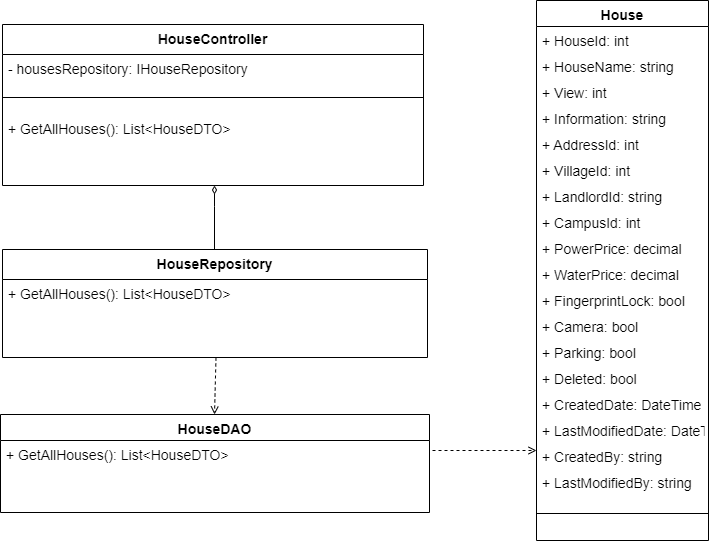

The diagram above was exported from draw.io. Its source (the exported page's mxGraphModel, read from the mxfile embedded in the PNG):
<mxGraphModel dx="2754" dy="1767" grid="0" gridSize="10" guides="1" tooltips="1" connect="1" arrows="1" fold="1" page="1" pageScale="1" pageWidth="583" pageHeight="827" math="0" shadow="0">
  <root>
    <mxCell id="0" />
    <mxCell id="1" parent="0" />
    <mxCell id="MRR1rW6oEbKcL-qy95JE-22" value="House" style="swimlane;fontStyle=1;align=center;verticalAlign=top;childLayout=stackLayout;horizontal=1;startSize=26;horizontalStack=0;resizeParent=1;resizeLast=0;collapsible=1;marginBottom=0;rounded=0;shadow=0;strokeWidth=1;fontSize=14;" vertex="1" parent="1">
      <mxGeometry x="-535" y="-679" width="172" height="540" as="geometry">
        <mxRectangle x="508" y="120" width="160" height="26" as="alternateBounds" />
      </mxGeometry>
    </mxCell>
    <mxCell id="MRR1rW6oEbKcL-qy95JE-23" value="+ HouseId: int" style="text;align=left;verticalAlign=top;spacingLeft=4;spacingRight=4;overflow=hidden;rotatable=0;points=[[0,0.5],[1,0.5]];portConstraint=eastwest;fontSize=14;" vertex="1" parent="MRR1rW6oEbKcL-qy95JE-22">
      <mxGeometry y="26" width="172" height="26" as="geometry" />
    </mxCell>
    <mxCell id="MRR1rW6oEbKcL-qy95JE-24" value="+ HouseName: string" style="text;align=left;verticalAlign=top;spacingLeft=4;spacingRight=4;overflow=hidden;rotatable=0;points=[[0,0.5],[1,0.5]];portConstraint=eastwest;rounded=0;shadow=0;html=0;fontSize=14;" vertex="1" parent="MRR1rW6oEbKcL-qy95JE-22">
      <mxGeometry y="52" width="172" height="26" as="geometry" />
    </mxCell>
    <mxCell id="MRR1rW6oEbKcL-qy95JE-25" value="+ View: int" style="text;align=left;verticalAlign=top;spacingLeft=4;spacingRight=4;overflow=hidden;rotatable=0;points=[[0,0.5],[1,0.5]];portConstraint=eastwest;rounded=0;shadow=0;html=0;fontSize=14;" vertex="1" parent="MRR1rW6oEbKcL-qy95JE-22">
      <mxGeometry y="78" width="172" height="26" as="geometry" />
    </mxCell>
    <mxCell id="MRR1rW6oEbKcL-qy95JE-26" value="+ Information: string" style="text;align=left;verticalAlign=top;spacingLeft=4;spacingRight=4;overflow=hidden;rotatable=0;points=[[0,0.5],[1,0.5]];portConstraint=eastwest;rounded=0;shadow=0;html=0;fontSize=14;" vertex="1" parent="MRR1rW6oEbKcL-qy95JE-22">
      <mxGeometry y="104" width="172" height="26" as="geometry" />
    </mxCell>
    <mxCell id="MRR1rW6oEbKcL-qy95JE-27" value="+ AddressId: int" style="text;align=left;verticalAlign=top;spacingLeft=4;spacingRight=4;overflow=hidden;rotatable=0;points=[[0,0.5],[1,0.5]];portConstraint=eastwest;rounded=0;shadow=0;html=0;fontSize=14;" vertex="1" parent="MRR1rW6oEbKcL-qy95JE-22">
      <mxGeometry y="130" width="172" height="26" as="geometry" />
    </mxCell>
    <mxCell id="MRR1rW6oEbKcL-qy95JE-28" value="+ VillageId: int" style="text;align=left;verticalAlign=top;spacingLeft=4;spacingRight=4;overflow=hidden;rotatable=0;points=[[0,0.5],[1,0.5]];portConstraint=eastwest;rounded=0;shadow=0;html=0;fontSize=14;" vertex="1" parent="MRR1rW6oEbKcL-qy95JE-22">
      <mxGeometry y="156" width="172" height="26" as="geometry" />
    </mxCell>
    <mxCell id="MRR1rW6oEbKcL-qy95JE-29" value="+ LandlordId: string" style="text;align=left;verticalAlign=top;spacingLeft=4;spacingRight=4;overflow=hidden;rotatable=0;points=[[0,0.5],[1,0.5]];portConstraint=eastwest;rounded=0;shadow=0;html=0;fontSize=14;" vertex="1" parent="MRR1rW6oEbKcL-qy95JE-22">
      <mxGeometry y="182" width="172" height="26" as="geometry" />
    </mxCell>
    <mxCell id="MRR1rW6oEbKcL-qy95JE-30" value="+ CampusId: int" style="text;align=left;verticalAlign=top;spacingLeft=4;spacingRight=4;overflow=hidden;rotatable=0;points=[[0,0.5],[1,0.5]];portConstraint=eastwest;rounded=0;shadow=0;html=0;fontSize=14;" vertex="1" parent="MRR1rW6oEbKcL-qy95JE-22">
      <mxGeometry y="208" width="172" height="26" as="geometry" />
    </mxCell>
    <mxCell id="MRR1rW6oEbKcL-qy95JE-31" value="+ PowerPrice: decimal" style="text;align=left;verticalAlign=top;spacingLeft=4;spacingRight=4;overflow=hidden;rotatable=0;points=[[0,0.5],[1,0.5]];portConstraint=eastwest;rounded=0;shadow=0;html=0;fontSize=14;" vertex="1" parent="MRR1rW6oEbKcL-qy95JE-22">
      <mxGeometry y="234" width="172" height="26" as="geometry" />
    </mxCell>
    <mxCell id="MRR1rW6oEbKcL-qy95JE-32" value="+ WaterPrice: decimal" style="text;align=left;verticalAlign=top;spacingLeft=4;spacingRight=4;overflow=hidden;rotatable=0;points=[[0,0.5],[1,0.5]];portConstraint=eastwest;rounded=0;shadow=0;html=0;fontSize=14;" vertex="1" parent="MRR1rW6oEbKcL-qy95JE-22">
      <mxGeometry y="260" width="172" height="26" as="geometry" />
    </mxCell>
    <mxCell id="MRR1rW6oEbKcL-qy95JE-33" value="+ FingerprintLock: bool" style="text;align=left;verticalAlign=top;spacingLeft=4;spacingRight=4;overflow=hidden;rotatable=0;points=[[0,0.5],[1,0.5]];portConstraint=eastwest;rounded=0;shadow=0;html=0;fontSize=14;" vertex="1" parent="MRR1rW6oEbKcL-qy95JE-22">
      <mxGeometry y="286" width="172" height="26" as="geometry" />
    </mxCell>
    <mxCell id="MRR1rW6oEbKcL-qy95JE-34" value="+ Camera: bool" style="text;align=left;verticalAlign=top;spacingLeft=4;spacingRight=4;overflow=hidden;rotatable=0;points=[[0,0.5],[1,0.5]];portConstraint=eastwest;rounded=0;shadow=0;html=0;fontSize=14;" vertex="1" parent="MRR1rW6oEbKcL-qy95JE-22">
      <mxGeometry y="312" width="172" height="26" as="geometry" />
    </mxCell>
    <mxCell id="MRR1rW6oEbKcL-qy95JE-35" value="+ Parking: bool" style="text;align=left;verticalAlign=top;spacingLeft=4;spacingRight=4;overflow=hidden;rotatable=0;points=[[0,0.5],[1,0.5]];portConstraint=eastwest;rounded=0;shadow=0;html=0;fontSize=14;" vertex="1" parent="MRR1rW6oEbKcL-qy95JE-22">
      <mxGeometry y="338" width="172" height="26" as="geometry" />
    </mxCell>
    <mxCell id="MRR1rW6oEbKcL-qy95JE-36" value="+ Deleted: bool" style="text;align=left;verticalAlign=top;spacingLeft=4;spacingRight=4;overflow=hidden;rotatable=0;points=[[0,0.5],[1,0.5]];portConstraint=eastwest;rounded=0;shadow=0;html=0;fontSize=14;" vertex="1" parent="MRR1rW6oEbKcL-qy95JE-22">
      <mxGeometry y="364" width="172" height="26" as="geometry" />
    </mxCell>
    <mxCell id="MRR1rW6oEbKcL-qy95JE-37" value="+ CreatedDate: DateTime" style="text;align=left;verticalAlign=top;spacingLeft=4;spacingRight=4;overflow=hidden;rotatable=0;points=[[0,0.5],[1,0.5]];portConstraint=eastwest;rounded=0;shadow=0;html=0;fontSize=14;" vertex="1" parent="MRR1rW6oEbKcL-qy95JE-22">
      <mxGeometry y="390" width="172" height="26" as="geometry" />
    </mxCell>
    <mxCell id="MRR1rW6oEbKcL-qy95JE-38" value="+ LastModifiedDate: DateTime" style="text;align=left;verticalAlign=top;spacingLeft=4;spacingRight=4;overflow=hidden;rotatable=0;points=[[0,0.5],[1,0.5]];portConstraint=eastwest;rounded=0;shadow=0;html=0;fontSize=14;" vertex="1" parent="MRR1rW6oEbKcL-qy95JE-22">
      <mxGeometry y="416" width="172" height="26" as="geometry" />
    </mxCell>
    <mxCell id="MRR1rW6oEbKcL-qy95JE-39" value="+ CreatedBy: string" style="text;align=left;verticalAlign=top;spacingLeft=4;spacingRight=4;overflow=hidden;rotatable=0;points=[[0,0.5],[1,0.5]];portConstraint=eastwest;rounded=0;shadow=0;html=0;fontSize=14;" vertex="1" parent="MRR1rW6oEbKcL-qy95JE-22">
      <mxGeometry y="442" width="172" height="26" as="geometry" />
    </mxCell>
    <mxCell id="MRR1rW6oEbKcL-qy95JE-40" value="+ LastModifiedBy: string" style="text;align=left;verticalAlign=top;spacingLeft=4;spacingRight=4;overflow=hidden;rotatable=0;points=[[0,0.5],[1,0.5]];portConstraint=eastwest;rounded=0;shadow=0;html=0;fontSize=14;" vertex="1" parent="MRR1rW6oEbKcL-qy95JE-22">
      <mxGeometry y="468" width="172" height="26" as="geometry" />
    </mxCell>
    <mxCell id="MRR1rW6oEbKcL-qy95JE-41" value="" style="line;html=1;strokeWidth=1;align=left;verticalAlign=middle;spacingTop=-1;spacingLeft=3;spacingRight=3;rotatable=0;labelPosition=right;points=[];portConstraint=eastwest;fontSize=14;" vertex="1" parent="MRR1rW6oEbKcL-qy95JE-22">
      <mxGeometry y="494" width="172" height="38" as="geometry" />
    </mxCell>
    <mxCell id="MRR1rW6oEbKcL-qy95JE-42" style="edgeStyle=orthogonalEdgeStyle;rounded=0;orthogonalLoop=1;jettySize=auto;html=1;dashed=1;endArrow=open;endFill=0;startSize=6;strokeWidth=1;fontSize=14;exitX=1;exitY=0.5;exitDx=0;exitDy=0;" edge="1" parent="1" source="MRR1rW6oEbKcL-qy95JE-44">
      <mxGeometry x="0.0385" y="9" relative="1" as="geometry">
        <mxPoint x="-535" y="-229" as="targetPoint" />
        <Array as="points">
          <mxPoint x="-642" y="-229" />
        </Array>
        <mxPoint x="-700.1099999999999" y="130.5920000000001" as="sourcePoint" />
        <mxPoint as="offset" />
      </mxGeometry>
    </mxCell>
    <mxCell id="MRR1rW6oEbKcL-qy95JE-43" value="HouseDAO" style="swimlane;fontStyle=1;align=center;verticalAlign=top;childLayout=stackLayout;horizontal=1;startSize=26;horizontalStack=0;resizeParent=1;resizeLast=0;collapsible=1;marginBottom=0;rounded=0;shadow=0;strokeWidth=1;fontSize=14;" vertex="1" parent="1">
      <mxGeometry x="-1071" y="-265" width="429" height="98" as="geometry">
        <mxRectangle x="508" y="120" width="160" height="26" as="alternateBounds" />
      </mxGeometry>
    </mxCell>
    <mxCell id="MRR1rW6oEbKcL-qy95JE-44" value="+ GetAllHouses(): List&lt;HouseDTO&gt;" style="text;align=left;verticalAlign=top;spacingLeft=4;spacingRight=4;overflow=hidden;rotatable=0;points=[[0,0.5],[1,0.5]];portConstraint=eastwest;rounded=0;shadow=0;html=0;fontSize=14;" vertex="1" parent="MRR1rW6oEbKcL-qy95JE-43">
      <mxGeometry y="26" width="429" height="26" as="geometry" />
    </mxCell>
    <mxCell id="MRR1rW6oEbKcL-qy95JE-45" style="edgeStyle=orthogonalEdgeStyle;rounded=0;orthogonalLoop=1;jettySize=auto;html=1;dashed=1;strokeWidth=1;endArrow=open;endFill=0;startSize=6;fontSize=14;exitX=0.5;exitY=1;exitDx=0;exitDy=0;entryX=0.5;entryY=0;entryDx=0;entryDy=0;" edge="1" parent="1">
      <mxGeometry relative="1" as="geometry">
        <mxPoint x="-857" y="-265" as="targetPoint" />
        <Array as="points">
          <mxPoint x="-857" y="-322" />
        </Array>
        <mxPoint x="-855.5" y="-322" as="sourcePoint" />
      </mxGeometry>
    </mxCell>
    <mxCell id="MRR1rW6oEbKcL-qy95JE-46" value="HouseRepository" style="swimlane;fontStyle=1;align=center;verticalAlign=top;childLayout=stackLayout;horizontal=1;startSize=30;horizontalStack=0;resizeParent=1;resizeLast=0;collapsible=1;marginBottom=0;rounded=0;shadow=0;strokeWidth=1;fontSize=14;" vertex="1" parent="1">
      <mxGeometry x="-1069" y="-430" width="425" height="108" as="geometry">
        <mxRectangle x="508" y="120" width="160" height="26" as="alternateBounds" />
      </mxGeometry>
    </mxCell>
    <mxCell id="MRR1rW6oEbKcL-qy95JE-47" value="+ GetAllHouses(): List&lt;HouseDTO&gt;" style="text;align=left;verticalAlign=top;spacingLeft=4;spacingRight=4;overflow=hidden;rotatable=0;points=[[0,0.5],[1,0.5]];portConstraint=eastwest;rounded=0;shadow=0;html=0;fontSize=14;" vertex="1" parent="MRR1rW6oEbKcL-qy95JE-46">
      <mxGeometry y="30" width="425" height="26" as="geometry" />
    </mxCell>
    <mxCell id="MRR1rW6oEbKcL-qy95JE-48" style="edgeStyle=orthogonalEdgeStyle;rounded=0;orthogonalLoop=1;jettySize=auto;html=1;strokeWidth=1;endArrow=diamondThin;endFill=0;startSize=6;jumpSize=6;exitX=0.5;exitY=0;exitDx=0;exitDy=0;fontSize=14;" edge="1" parent="1">
      <mxGeometry relative="1" as="geometry">
        <Array as="points">
          <mxPoint x="-857" y="-473" />
          <mxPoint x="-857" y="-473" />
        </Array>
        <mxPoint x="-839.5" y="-430" as="sourcePoint" />
        <mxPoint x="-857" y="-494" as="targetPoint" />
      </mxGeometry>
    </mxCell>
    <mxCell id="MRR1rW6oEbKcL-qy95JE-49" value="HouseController" style="swimlane;fontStyle=1;align=center;verticalAlign=top;childLayout=stackLayout;horizontal=1;startSize=30;horizontalStack=0;resizeParent=1;resizeLast=0;collapsible=1;marginBottom=0;rounded=0;shadow=0;strokeWidth=1;fontSize=14;" vertex="1" parent="1">
      <mxGeometry x="-1069" y="-655" width="421" height="161" as="geometry">
        <mxRectangle x="508" y="120" width="160" height="26" as="alternateBounds" />
      </mxGeometry>
    </mxCell>
    <mxCell id="MRR1rW6oEbKcL-qy95JE-50" value="- housesRepository: IHouseRepository" style="text;align=left;verticalAlign=top;spacingLeft=4;spacingRight=4;overflow=hidden;rotatable=0;points=[[0,0.5],[1,0.5]];portConstraint=eastwest;rounded=0;shadow=0;html=0;fontSize=14;" vertex="1" parent="MRR1rW6oEbKcL-qy95JE-49">
      <mxGeometry y="30" width="421" height="26" as="geometry" />
    </mxCell>
    <mxCell id="MRR1rW6oEbKcL-qy95JE-51" value="" style="line;html=1;strokeWidth=1;align=left;verticalAlign=middle;spacingTop=-1;spacingLeft=3;spacingRight=3;rotatable=0;labelPosition=right;points=[];portConstraint=eastwest;fontSize=14;" vertex="1" parent="MRR1rW6oEbKcL-qy95JE-49">
      <mxGeometry y="56" width="421" height="34" as="geometry" />
    </mxCell>
    <mxCell id="MRR1rW6oEbKcL-qy95JE-52" value="+ GetAllHouses(): List&lt;HouseDTO&gt;" style="text;align=left;verticalAlign=top;spacingLeft=4;spacingRight=4;overflow=hidden;rotatable=0;points=[[0,0.5],[1,0.5]];portConstraint=eastwest;rounded=0;shadow=0;html=0;fontSize=14;" vertex="1" parent="MRR1rW6oEbKcL-qy95JE-49">
      <mxGeometry y="90" width="421" height="26" as="geometry" />
    </mxCell>
  </root>
</mxGraphModel>